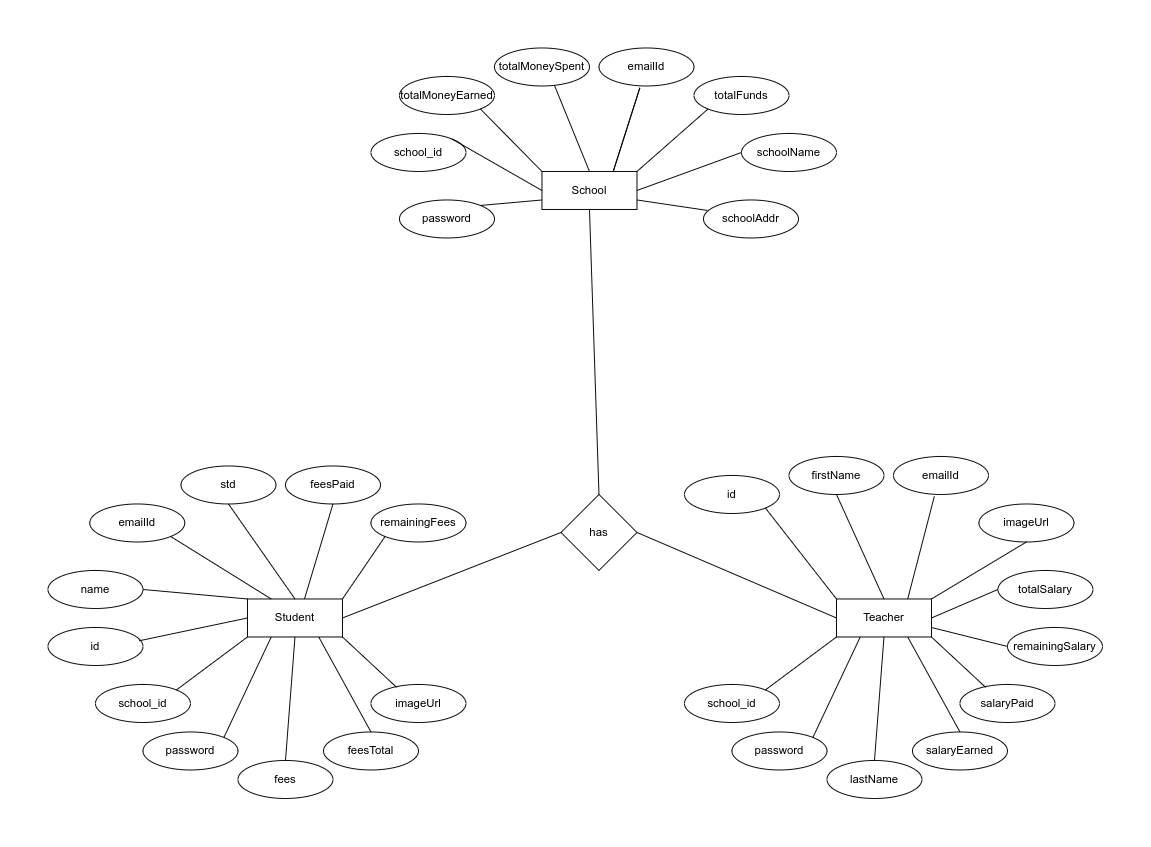

The diagram above was exported from draw.io. Its source (the exported page's mxGraphModel, read from the mxfile embedded in the PNG):
<mxGraphModel dx="1434" dy="1985" grid="1" gridSize="10" guides="1" tooltips="1" connect="1" arrows="1" fold="1" page="1" pageScale="1" pageWidth="827" pageHeight="1169" math="0" shadow="0">
  <root>
    <mxCell id="0" />
    <mxCell id="1" parent="0" />
    <mxCell id="Zm0mzLXGOTJtlR6re_Zh-1" value="Student" style="whiteSpace=wrap;html=1;align=center;" parent="1" vertex="1">
      <mxGeometry x="380" y="80" width="100" height="40" as="geometry" />
    </mxCell>
    <mxCell id="Zm0mzLXGOTJtlR6re_Zh-2" value="id" style="ellipse;whiteSpace=wrap;html=1;align=center;" parent="1" vertex="1">
      <mxGeometry x="170" y="110" width="100" height="40" as="geometry" />
    </mxCell>
    <mxCell id="Zm0mzLXGOTJtlR6re_Zh-3" value="school_id" style="ellipse;whiteSpace=wrap;html=1;align=center;" parent="1" vertex="1">
      <mxGeometry x="220" y="170" width="100" height="40" as="geometry" />
    </mxCell>
    <mxCell id="Zm0mzLXGOTJtlR6re_Zh-5" value="name" style="ellipse;whiteSpace=wrap;html=1;align=center;" parent="1" vertex="1">
      <mxGeometry x="170" y="50" width="100" height="40" as="geometry" />
    </mxCell>
    <mxCell id="Zm0mzLXGOTJtlR6re_Zh-6" value="emailId" style="ellipse;whiteSpace=wrap;html=1;align=center;" parent="1" vertex="1">
      <mxGeometry x="214" y="-20" width="100" height="40" as="geometry" />
    </mxCell>
    <mxCell id="Zm0mzLXGOTJtlR6re_Zh-7" value="password" style="ellipse;whiteSpace=wrap;html=1;align=center;" parent="1" vertex="1">
      <mxGeometry x="270" y="220" width="100" height="40" as="geometry" />
    </mxCell>
    <mxCell id="Zm0mzLXGOTJtlR6re_Zh-8" value="std" style="ellipse;whiteSpace=wrap;html=1;align=center;" parent="1" vertex="1">
      <mxGeometry x="310" y="-60" width="100" height="40" as="geometry" />
    </mxCell>
    <mxCell id="Zm0mzLXGOTJtlR6re_Zh-10" value="feesPaid" style="ellipse;whiteSpace=wrap;html=1;align=center;" parent="1" vertex="1">
      <mxGeometry x="420" y="-60" width="100" height="40" as="geometry" />
    </mxCell>
    <mxCell id="Zm0mzLXGOTJtlR6re_Zh-11" value="remainingFees" style="ellipse;whiteSpace=wrap;html=1;align=center;" parent="1" vertex="1">
      <mxGeometry x="510" y="-20" width="100" height="40" as="geometry" />
    </mxCell>
    <mxCell id="Zm0mzLXGOTJtlR6re_Zh-12" value="fees" style="ellipse;whiteSpace=wrap;html=1;align=center;" parent="1" vertex="1">
      <mxGeometry x="370" y="250" width="100" height="40" as="geometry" />
    </mxCell>
    <mxCell id="Zm0mzLXGOTJtlR6re_Zh-13" value="feesTotal" style="ellipse;whiteSpace=wrap;html=1;align=center;" parent="1" vertex="1">
      <mxGeometry x="460" y="220" width="100" height="40" as="geometry" />
    </mxCell>
    <mxCell id="Zm0mzLXGOTJtlR6re_Zh-14" value="imageUrl" style="ellipse;whiteSpace=wrap;html=1;align=center;" parent="1" vertex="1">
      <mxGeometry x="510" y="170" width="100" height="40" as="geometry" />
    </mxCell>
    <mxCell id="Zm0mzLXGOTJtlR6re_Zh-16" value="" style="endArrow=none;html=1;rounded=0;entryX=0.5;entryY=1;entryDx=0;entryDy=0;exitX=0.5;exitY=0;exitDx=0;exitDy=0;" parent="1" source="Zm0mzLXGOTJtlR6re_Zh-12" target="Zm0mzLXGOTJtlR6re_Zh-1" edge="1">
      <mxGeometry width="50" height="50" relative="1" as="geometry">
        <mxPoint x="390" y="250" as="sourcePoint" />
        <mxPoint x="440" y="200" as="targetPoint" />
      </mxGeometry>
    </mxCell>
    <mxCell id="Zm0mzLXGOTJtlR6re_Zh-17" value="" style="endArrow=none;html=1;rounded=0;entryX=0.75;entryY=1;entryDx=0;entryDy=0;exitX=0.5;exitY=0;exitDx=0;exitDy=0;" parent="1" source="Zm0mzLXGOTJtlR6re_Zh-13" target="Zm0mzLXGOTJtlR6re_Zh-1" edge="1">
      <mxGeometry width="50" height="50" relative="1" as="geometry">
        <mxPoint x="390" y="250" as="sourcePoint" />
        <mxPoint x="440" y="200" as="targetPoint" />
      </mxGeometry>
    </mxCell>
    <mxCell id="Zm0mzLXGOTJtlR6re_Zh-18" value="" style="endArrow=none;html=1;rounded=0;entryX=0.25;entryY=1;entryDx=0;entryDy=0;exitX=1;exitY=0;exitDx=0;exitDy=0;" parent="1" source="Zm0mzLXGOTJtlR6re_Zh-7" target="Zm0mzLXGOTJtlR6re_Zh-1" edge="1">
      <mxGeometry width="50" height="50" relative="1" as="geometry">
        <mxPoint x="390" y="250" as="sourcePoint" />
        <mxPoint x="440" y="200" as="targetPoint" />
      </mxGeometry>
    </mxCell>
    <mxCell id="Zm0mzLXGOTJtlR6re_Zh-19" value="" style="endArrow=none;html=1;rounded=0;entryX=1;entryY=1;entryDx=0;entryDy=0;exitX=0.27;exitY=0.075;exitDx=0;exitDy=0;exitPerimeter=0;" parent="1" source="Zm0mzLXGOTJtlR6re_Zh-14" target="Zm0mzLXGOTJtlR6re_Zh-1" edge="1">
      <mxGeometry width="50" height="50" relative="1" as="geometry">
        <mxPoint x="390" y="250" as="sourcePoint" />
        <mxPoint x="440" y="200" as="targetPoint" />
      </mxGeometry>
    </mxCell>
    <mxCell id="Zm0mzLXGOTJtlR6re_Zh-20" value="" style="endArrow=none;html=1;rounded=0;entryX=0;entryY=1;entryDx=0;entryDy=0;exitX=1;exitY=0;exitDx=0;exitDy=0;" parent="1" source="Zm0mzLXGOTJtlR6re_Zh-3" target="Zm0mzLXGOTJtlR6re_Zh-1" edge="1">
      <mxGeometry width="50" height="50" relative="1" as="geometry">
        <mxPoint x="390" y="250" as="sourcePoint" />
        <mxPoint x="440" y="200" as="targetPoint" />
      </mxGeometry>
    </mxCell>
    <mxCell id="Zm0mzLXGOTJtlR6re_Zh-21" value="" style="endArrow=none;html=1;rounded=0;entryX=0;entryY=0.5;entryDx=0;entryDy=0;exitX=0.96;exitY=0.35;exitDx=0;exitDy=0;exitPerimeter=0;" parent="1" source="Zm0mzLXGOTJtlR6re_Zh-2" target="Zm0mzLXGOTJtlR6re_Zh-1" edge="1">
      <mxGeometry width="50" height="50" relative="1" as="geometry">
        <mxPoint x="390" y="250" as="sourcePoint" />
        <mxPoint x="440" y="200" as="targetPoint" />
      </mxGeometry>
    </mxCell>
    <mxCell id="Zm0mzLXGOTJtlR6re_Zh-22" value="" style="endArrow=none;html=1;rounded=0;entryX=0;entryY=0;entryDx=0;entryDy=0;exitX=1;exitY=0.5;exitDx=0;exitDy=0;" parent="1" source="Zm0mzLXGOTJtlR6re_Zh-5" target="Zm0mzLXGOTJtlR6re_Zh-1" edge="1">
      <mxGeometry width="50" height="50" relative="1" as="geometry">
        <mxPoint x="390" y="250" as="sourcePoint" />
        <mxPoint x="440" y="200" as="targetPoint" />
      </mxGeometry>
    </mxCell>
    <mxCell id="Zm0mzLXGOTJtlR6re_Zh-23" value="" style="endArrow=none;html=1;rounded=0;entryX=0.25;entryY=0;entryDx=0;entryDy=0;exitX=1;exitY=1;exitDx=0;exitDy=0;" parent="1" source="Zm0mzLXGOTJtlR6re_Zh-6" target="Zm0mzLXGOTJtlR6re_Zh-1" edge="1">
      <mxGeometry width="50" height="50" relative="1" as="geometry">
        <mxPoint x="390" y="250" as="sourcePoint" />
        <mxPoint x="440" y="200" as="targetPoint" />
      </mxGeometry>
    </mxCell>
    <mxCell id="Zm0mzLXGOTJtlR6re_Zh-24" value="" style="endArrow=none;html=1;rounded=0;entryX=0.5;entryY=0;entryDx=0;entryDy=0;exitX=0.5;exitY=1;exitDx=0;exitDy=0;" parent="1" source="Zm0mzLXGOTJtlR6re_Zh-8" target="Zm0mzLXGOTJtlR6re_Zh-1" edge="1">
      <mxGeometry width="50" height="50" relative="1" as="geometry">
        <mxPoint x="390" y="250" as="sourcePoint" />
        <mxPoint x="440" y="200" as="targetPoint" />
      </mxGeometry>
    </mxCell>
    <mxCell id="Zm0mzLXGOTJtlR6re_Zh-25" value="" style="endArrow=none;html=1;rounded=0;entryX=0.5;entryY=1;entryDx=0;entryDy=0;" parent="1" target="Zm0mzLXGOTJtlR6re_Zh-10" edge="1">
      <mxGeometry width="50" height="50" relative="1" as="geometry">
        <mxPoint x="440" y="80" as="sourcePoint" />
        <mxPoint x="440" y="200" as="targetPoint" />
      </mxGeometry>
    </mxCell>
    <mxCell id="Zm0mzLXGOTJtlR6re_Zh-26" value="" style="endArrow=none;html=1;rounded=0;entryX=0;entryY=1;entryDx=0;entryDy=0;exitX=1;exitY=0;exitDx=0;exitDy=0;" parent="1" source="Zm0mzLXGOTJtlR6re_Zh-1" target="Zm0mzLXGOTJtlR6re_Zh-11" edge="1">
      <mxGeometry width="50" height="50" relative="1" as="geometry">
        <mxPoint x="390" y="250" as="sourcePoint" />
        <mxPoint x="440" y="200" as="targetPoint" />
      </mxGeometry>
    </mxCell>
    <mxCell id="Zm0mzLXGOTJtlR6re_Zh-51" value="Teacher" style="whiteSpace=wrap;html=1;align=center;" parent="1" vertex="1">
      <mxGeometry x="1000" y="80" width="100" height="40" as="geometry" />
    </mxCell>
    <mxCell id="Zm0mzLXGOTJtlR6re_Zh-52" value="id" style="ellipse;whiteSpace=wrap;html=1;align=center;" parent="1" vertex="1">
      <mxGeometry x="840" y="-50" width="100" height="40" as="geometry" />
    </mxCell>
    <mxCell id="Zm0mzLXGOTJtlR6re_Zh-53" value="school_id" style="ellipse;whiteSpace=wrap;html=1;align=center;" parent="1" vertex="1">
      <mxGeometry x="840" y="170" width="100" height="40" as="geometry" />
    </mxCell>
    <mxCell id="Zm0mzLXGOTJtlR6re_Zh-54" value="firstName" style="ellipse;whiteSpace=wrap;html=1;align=center;" parent="1" vertex="1">
      <mxGeometry x="950" y="-70" width="100" height="40" as="geometry" />
    </mxCell>
    <mxCell id="Zm0mzLXGOTJtlR6re_Zh-55" value="emailId" style="ellipse;whiteSpace=wrap;html=1;align=center;" parent="1" vertex="1">
      <mxGeometry x="1060" y="-70" width="100" height="40" as="geometry" />
    </mxCell>
    <mxCell id="Zm0mzLXGOTJtlR6re_Zh-56" value="password" style="ellipse;whiteSpace=wrap;html=1;align=center;" parent="1" vertex="1">
      <mxGeometry x="890" y="220" width="100" height="40" as="geometry" />
    </mxCell>
    <mxCell id="Zm0mzLXGOTJtlR6re_Zh-57" value="imageUrl" style="ellipse;whiteSpace=wrap;html=1;align=center;" parent="1" vertex="1">
      <mxGeometry x="1150" y="-20" width="100" height="40" as="geometry" />
    </mxCell>
    <mxCell id="Zm0mzLXGOTJtlR6re_Zh-58" value="totalSalary" style="ellipse;whiteSpace=wrap;html=1;align=center;" parent="1" vertex="1">
      <mxGeometry x="1170" y="50" width="100" height="40" as="geometry" />
    </mxCell>
    <mxCell id="Zm0mzLXGOTJtlR6re_Zh-59" value="remainingSalary" style="ellipse;whiteSpace=wrap;html=1;align=center;" parent="1" vertex="1">
      <mxGeometry x="1180" y="110" width="100" height="40" as="geometry" />
    </mxCell>
    <mxCell id="Zm0mzLXGOTJtlR6re_Zh-60" value="lastName" style="ellipse;whiteSpace=wrap;html=1;align=center;" parent="1" vertex="1">
      <mxGeometry x="990" y="250" width="100" height="40" as="geometry" />
    </mxCell>
    <mxCell id="Zm0mzLXGOTJtlR6re_Zh-61" value="salaryEarned" style="ellipse;whiteSpace=wrap;html=1;align=center;" parent="1" vertex="1">
      <mxGeometry x="1080" y="220" width="100" height="40" as="geometry" />
    </mxCell>
    <mxCell id="Zm0mzLXGOTJtlR6re_Zh-62" value="salaryPaid" style="ellipse;whiteSpace=wrap;html=1;align=center;" parent="1" vertex="1">
      <mxGeometry x="1130" y="170" width="100" height="40" as="geometry" />
    </mxCell>
    <mxCell id="Zm0mzLXGOTJtlR6re_Zh-63" value="" style="endArrow=none;html=1;rounded=0;entryX=0.5;entryY=1;entryDx=0;entryDy=0;exitX=0.5;exitY=0;exitDx=0;exitDy=0;" parent="1" source="Zm0mzLXGOTJtlR6re_Zh-60" target="Zm0mzLXGOTJtlR6re_Zh-51" edge="1">
      <mxGeometry width="50" height="50" relative="1" as="geometry">
        <mxPoint x="1010" y="250" as="sourcePoint" />
        <mxPoint x="1060" y="200" as="targetPoint" />
      </mxGeometry>
    </mxCell>
    <mxCell id="Zm0mzLXGOTJtlR6re_Zh-64" value="" style="endArrow=none;html=1;rounded=0;entryX=0.75;entryY=1;entryDx=0;entryDy=0;exitX=0.5;exitY=0;exitDx=0;exitDy=0;" parent="1" source="Zm0mzLXGOTJtlR6re_Zh-61" target="Zm0mzLXGOTJtlR6re_Zh-51" edge="1">
      <mxGeometry width="50" height="50" relative="1" as="geometry">
        <mxPoint x="1010" y="250" as="sourcePoint" />
        <mxPoint x="1060" y="200" as="targetPoint" />
      </mxGeometry>
    </mxCell>
    <mxCell id="Zm0mzLXGOTJtlR6re_Zh-65" value="" style="endArrow=none;html=1;rounded=0;entryX=0.25;entryY=1;entryDx=0;entryDy=0;exitX=1;exitY=0;exitDx=0;exitDy=0;" parent="1" source="Zm0mzLXGOTJtlR6re_Zh-56" target="Zm0mzLXGOTJtlR6re_Zh-51" edge="1">
      <mxGeometry width="50" height="50" relative="1" as="geometry">
        <mxPoint x="1010" y="250" as="sourcePoint" />
        <mxPoint x="1060" y="200" as="targetPoint" />
      </mxGeometry>
    </mxCell>
    <mxCell id="Zm0mzLXGOTJtlR6re_Zh-66" value="" style="endArrow=none;html=1;rounded=0;entryX=1;entryY=1;entryDx=0;entryDy=0;exitX=0.27;exitY=0.075;exitDx=0;exitDy=0;exitPerimeter=0;" parent="1" source="Zm0mzLXGOTJtlR6re_Zh-62" target="Zm0mzLXGOTJtlR6re_Zh-51" edge="1">
      <mxGeometry width="50" height="50" relative="1" as="geometry">
        <mxPoint x="1010" y="250" as="sourcePoint" />
        <mxPoint x="1060" y="200" as="targetPoint" />
      </mxGeometry>
    </mxCell>
    <mxCell id="Zm0mzLXGOTJtlR6re_Zh-67" value="" style="endArrow=none;html=1;rounded=0;entryX=0;entryY=1;entryDx=0;entryDy=0;exitX=1;exitY=0;exitDx=0;exitDy=0;" parent="1" source="Zm0mzLXGOTJtlR6re_Zh-53" target="Zm0mzLXGOTJtlR6re_Zh-51" edge="1">
      <mxGeometry width="50" height="50" relative="1" as="geometry">
        <mxPoint x="1010" y="250" as="sourcePoint" />
        <mxPoint x="1060" y="200" as="targetPoint" />
      </mxGeometry>
    </mxCell>
    <mxCell id="Zm0mzLXGOTJtlR6re_Zh-68" value="" style="endArrow=none;html=1;rounded=0;entryX=0;entryY=0;entryDx=0;entryDy=0;exitX=1;exitY=1;exitDx=0;exitDy=0;" parent="1" source="Zm0mzLXGOTJtlR6re_Zh-52" target="Zm0mzLXGOTJtlR6re_Zh-51" edge="1">
      <mxGeometry width="50" height="50" relative="1" as="geometry">
        <mxPoint x="1010" y="250" as="sourcePoint" />
        <mxPoint x="1060" y="200" as="targetPoint" />
      </mxGeometry>
    </mxCell>
    <mxCell id="Zm0mzLXGOTJtlR6re_Zh-69" value="" style="endArrow=none;html=1;rounded=0;entryX=0.5;entryY=0;entryDx=0;entryDy=0;exitX=0.5;exitY=1;exitDx=0;exitDy=0;" parent="1" source="Zm0mzLXGOTJtlR6re_Zh-54" target="Zm0mzLXGOTJtlR6re_Zh-51" edge="1">
      <mxGeometry width="50" height="50" relative="1" as="geometry">
        <mxPoint x="1010" y="250" as="sourcePoint" />
        <mxPoint x="1060" y="200" as="targetPoint" />
      </mxGeometry>
    </mxCell>
    <mxCell id="Zm0mzLXGOTJtlR6re_Zh-70" value="" style="endArrow=none;html=1;rounded=0;entryX=0.75;entryY=0;entryDx=0;entryDy=0;exitX=0.43;exitY=1.05;exitDx=0;exitDy=0;exitPerimeter=0;" parent="1" source="Zm0mzLXGOTJtlR6re_Zh-55" target="Zm0mzLXGOTJtlR6re_Zh-51" edge="1">
      <mxGeometry width="50" height="50" relative="1" as="geometry">
        <mxPoint x="1010" y="250" as="sourcePoint" />
        <mxPoint x="1060" y="200" as="targetPoint" />
      </mxGeometry>
    </mxCell>
    <mxCell id="Zm0mzLXGOTJtlR6re_Zh-71" value="" style="endArrow=none;html=1;rounded=0;entryX=1;entryY=0;entryDx=0;entryDy=0;exitX=0.5;exitY=1;exitDx=0;exitDy=0;" parent="1" source="Zm0mzLXGOTJtlR6re_Zh-57" target="Zm0mzLXGOTJtlR6re_Zh-51" edge="1">
      <mxGeometry width="50" height="50" relative="1" as="geometry">
        <mxPoint x="1010" y="250" as="sourcePoint" />
        <mxPoint x="1060" y="200" as="targetPoint" />
      </mxGeometry>
    </mxCell>
    <mxCell id="Zm0mzLXGOTJtlR6re_Zh-72" value="" style="endArrow=none;html=1;rounded=0;entryX=0;entryY=0.5;entryDx=0;entryDy=0;exitX=1;exitY=0.5;exitDx=0;exitDy=0;" parent="1" source="Zm0mzLXGOTJtlR6re_Zh-51" target="Zm0mzLXGOTJtlR6re_Zh-58" edge="1">
      <mxGeometry width="50" height="50" relative="1" as="geometry">
        <mxPoint x="1060" y="80" as="sourcePoint" />
        <mxPoint x="1060" y="200" as="targetPoint" />
      </mxGeometry>
    </mxCell>
    <mxCell id="Zm0mzLXGOTJtlR6re_Zh-73" value="" style="endArrow=none;html=1;rounded=0;entryX=0;entryY=0.5;entryDx=0;entryDy=0;exitX=1;exitY=0.75;exitDx=0;exitDy=0;" parent="1" source="Zm0mzLXGOTJtlR6re_Zh-51" target="Zm0mzLXGOTJtlR6re_Zh-59" edge="1">
      <mxGeometry width="50" height="50" relative="1" as="geometry">
        <mxPoint x="1010" y="250" as="sourcePoint" />
        <mxPoint x="1060" y="200" as="targetPoint" />
      </mxGeometry>
    </mxCell>
    <mxCell id="Zm0mzLXGOTJtlR6re_Zh-168" value="School" style="whiteSpace=wrap;html=1;align=center;" parent="1" vertex="1">
      <mxGeometry x="690" y="-370" width="100" height="40" as="geometry" />
    </mxCell>
    <mxCell id="Zm0mzLXGOTJtlR6re_Zh-169" value="totalMoneyEarned" style="ellipse;whiteSpace=wrap;html=1;align=center;" parent="1" vertex="1">
      <mxGeometry x="540" y="-470" width="100" height="40" as="geometry" />
    </mxCell>
    <mxCell id="Zm0mzLXGOTJtlR6re_Zh-170" value="school_id" style="ellipse;whiteSpace=wrap;html=1;align=center;" parent="1" vertex="1">
      <mxGeometry x="510" y="-410" width="100" height="40" as="geometry" />
    </mxCell>
    <mxCell id="Zm0mzLXGOTJtlR6re_Zh-171" value="totalMoneySpent" style="ellipse;whiteSpace=wrap;html=1;align=center;" parent="1" vertex="1">
      <mxGeometry x="640" y="-500" width="100" height="40" as="geometry" />
    </mxCell>
    <mxCell id="Zm0mzLXGOTJtlR6re_Zh-172" value="emailId" style="ellipse;whiteSpace=wrap;html=1;align=center;" parent="1" vertex="1">
      <mxGeometry x="750" y="-500" width="100" height="40" as="geometry" />
    </mxCell>
    <mxCell id="Zm0mzLXGOTJtlR6re_Zh-173" value="password" style="ellipse;whiteSpace=wrap;html=1;align=center;" parent="1" vertex="1">
      <mxGeometry x="540" y="-340" width="100" height="40" as="geometry" />
    </mxCell>
    <mxCell id="Zm0mzLXGOTJtlR6re_Zh-174" value="totalFunds" style="ellipse;whiteSpace=wrap;html=1;align=center;" parent="1" vertex="1">
      <mxGeometry x="850" y="-470" width="100" height="40" as="geometry" />
    </mxCell>
    <mxCell id="Zm0mzLXGOTJtlR6re_Zh-175" value="schoolName" style="ellipse;whiteSpace=wrap;html=1;align=center;" parent="1" vertex="1">
      <mxGeometry x="900" y="-410" width="100" height="40" as="geometry" />
    </mxCell>
    <mxCell id="Zm0mzLXGOTJtlR6re_Zh-176" value="schoolAddr" style="ellipse;whiteSpace=wrap;html=1;align=center;" parent="1" vertex="1">
      <mxGeometry x="860" y="-340" width="100" height="40" as="geometry" />
    </mxCell>
    <mxCell id="Zm0mzLXGOTJtlR6re_Zh-182" value="" style="endArrow=none;html=1;rounded=0;entryX=0;entryY=0.75;entryDx=0;entryDy=0;exitX=1;exitY=0;exitDx=0;exitDy=0;" parent="1" source="Zm0mzLXGOTJtlR6re_Zh-173" target="Zm0mzLXGOTJtlR6re_Zh-168" edge="1">
      <mxGeometry width="50" height="50" relative="1" as="geometry">
        <mxPoint x="700" y="-140" as="sourcePoint" />
        <mxPoint x="750" y="-190" as="targetPoint" />
      </mxGeometry>
    </mxCell>
    <mxCell id="Zm0mzLXGOTJtlR6re_Zh-184" value="" style="endArrow=none;html=1;rounded=0;entryX=0;entryY=0.5;entryDx=0;entryDy=0;exitX=1;exitY=0;exitDx=0;exitDy=0;" parent="1" source="Zm0mzLXGOTJtlR6re_Zh-170" target="Zm0mzLXGOTJtlR6re_Zh-168" edge="1">
      <mxGeometry width="50" height="50" relative="1" as="geometry">
        <mxPoint x="700" y="-140" as="sourcePoint" />
        <mxPoint x="750" y="-190" as="targetPoint" />
      </mxGeometry>
    </mxCell>
    <mxCell id="Zm0mzLXGOTJtlR6re_Zh-185" value="" style="endArrow=none;html=1;rounded=0;entryX=0;entryY=0;entryDx=0;entryDy=0;exitX=1;exitY=1;exitDx=0;exitDy=0;" parent="1" source="Zm0mzLXGOTJtlR6re_Zh-169" target="Zm0mzLXGOTJtlR6re_Zh-168" edge="1">
      <mxGeometry width="50" height="50" relative="1" as="geometry">
        <mxPoint x="700" y="-140" as="sourcePoint" />
        <mxPoint x="750" y="-190" as="targetPoint" />
      </mxGeometry>
    </mxCell>
    <mxCell id="Zm0mzLXGOTJtlR6re_Zh-186" value="" style="endArrow=none;html=1;rounded=0;entryX=0.5;entryY=0;entryDx=0;entryDy=0;exitX=0.63;exitY=0.975;exitDx=0;exitDy=0;exitPerimeter=0;" parent="1" source="Zm0mzLXGOTJtlR6re_Zh-171" target="Zm0mzLXGOTJtlR6re_Zh-168" edge="1">
      <mxGeometry width="50" height="50" relative="1" as="geometry">
        <mxPoint x="700" y="-140" as="sourcePoint" />
        <mxPoint x="750" y="-190" as="targetPoint" />
      </mxGeometry>
    </mxCell>
    <mxCell id="Zm0mzLXGOTJtlR6re_Zh-187" value="" style="endArrow=none;html=1;rounded=0;entryX=0.75;entryY=0;entryDx=0;entryDy=0;exitX=0.43;exitY=1.05;exitDx=0;exitDy=0;exitPerimeter=0;" parent="1" source="Zm0mzLXGOTJtlR6re_Zh-172" target="Zm0mzLXGOTJtlR6re_Zh-168" edge="1">
      <mxGeometry width="50" height="50" relative="1" as="geometry">
        <mxPoint x="700" y="-140" as="sourcePoint" />
        <mxPoint x="750" y="-190" as="targetPoint" />
      </mxGeometry>
    </mxCell>
    <mxCell id="Zm0mzLXGOTJtlR6re_Zh-188" value="" style="endArrow=none;html=1;rounded=0;entryX=1;entryY=0;entryDx=0;entryDy=0;exitX=0;exitY=1;exitDx=0;exitDy=0;" parent="1" source="Zm0mzLXGOTJtlR6re_Zh-174" target="Zm0mzLXGOTJtlR6re_Zh-168" edge="1">
      <mxGeometry width="50" height="50" relative="1" as="geometry">
        <mxPoint x="700" y="-140" as="sourcePoint" />
        <mxPoint x="750" y="-190" as="targetPoint" />
      </mxGeometry>
    </mxCell>
    <mxCell id="Zm0mzLXGOTJtlR6re_Zh-189" value="" style="endArrow=none;html=1;rounded=0;entryX=0;entryY=0.5;entryDx=0;entryDy=0;exitX=1;exitY=0.5;exitDx=0;exitDy=0;" parent="1" source="Zm0mzLXGOTJtlR6re_Zh-168" target="Zm0mzLXGOTJtlR6re_Zh-175" edge="1">
      <mxGeometry width="50" height="50" relative="1" as="geometry">
        <mxPoint x="750" y="-310" as="sourcePoint" />
        <mxPoint x="750" y="-190" as="targetPoint" />
      </mxGeometry>
    </mxCell>
    <mxCell id="Zm0mzLXGOTJtlR6re_Zh-190" value="" style="endArrow=none;html=1;rounded=0;entryX=0.04;entryY=0.275;entryDx=0;entryDy=0;exitX=1;exitY=0.75;exitDx=0;exitDy=0;entryPerimeter=0;" parent="1" source="Zm0mzLXGOTJtlR6re_Zh-168" target="Zm0mzLXGOTJtlR6re_Zh-176" edge="1">
      <mxGeometry width="50" height="50" relative="1" as="geometry">
        <mxPoint x="700" y="-140" as="sourcePoint" />
        <mxPoint x="750" y="-190" as="targetPoint" />
      </mxGeometry>
    </mxCell>
    <mxCell id="Zm0mzLXGOTJtlR6re_Zh-215" value="" style="endArrow=none;html=1;rounded=0;entryX=0.75;entryY=0;entryDx=0;entryDy=0;exitX=0.43;exitY=1.05;exitDx=0;exitDy=0;exitPerimeter=0;" parent="1" source="Zm0mzLXGOTJtlR6re_Zh-172" target="Zm0mzLXGOTJtlR6re_Zh-168" edge="1">
      <mxGeometry width="50" height="50" relative="1" as="geometry">
        <mxPoint x="700" y="-140" as="sourcePoint" />
        <mxPoint x="750" y="-190" as="targetPoint" />
      </mxGeometry>
    </mxCell>
    <mxCell id="Zm0mzLXGOTJtlR6re_Zh-265" value="has" style="rhombus;whiteSpace=wrap;html=1;" parent="1" vertex="1">
      <mxGeometry x="710" y="-30" width="80" height="80" as="geometry" />
    </mxCell>
    <mxCell id="Zm0mzLXGOTJtlR6re_Zh-267" value="" style="endArrow=none;html=1;rounded=0;entryX=0.5;entryY=1;entryDx=0;entryDy=0;exitX=0.5;exitY=0;exitDx=0;exitDy=0;" parent="1" source="Zm0mzLXGOTJtlR6re_Zh-265" target="Zm0mzLXGOTJtlR6re_Zh-168" edge="1">
      <mxGeometry width="50" height="50" relative="1" as="geometry">
        <mxPoint x="840" y="-80" as="sourcePoint" />
        <mxPoint x="890" y="-130" as="targetPoint" />
      </mxGeometry>
    </mxCell>
    <mxCell id="Zm0mzLXGOTJtlR6re_Zh-268" value="" style="endArrow=none;html=1;rounded=0;exitX=1;exitY=0.5;exitDx=0;exitDy=0;entryX=0;entryY=0.5;entryDx=0;entryDy=0;" parent="1" source="Zm0mzLXGOTJtlR6re_Zh-265" target="Zm0mzLXGOTJtlR6re_Zh-51" edge="1">
      <mxGeometry width="50" height="50" relative="1" as="geometry">
        <mxPoint x="840" y="-80" as="sourcePoint" />
        <mxPoint x="890" y="-130" as="targetPoint" />
      </mxGeometry>
    </mxCell>
    <mxCell id="Zm0mzLXGOTJtlR6re_Zh-269" value="" style="endArrow=none;html=1;rounded=0;exitX=1;exitY=0.5;exitDx=0;exitDy=0;entryX=0;entryY=0.5;entryDx=0;entryDy=0;" parent="1" source="Zm0mzLXGOTJtlR6re_Zh-1" target="Zm0mzLXGOTJtlR6re_Zh-265" edge="1">
      <mxGeometry width="50" height="50" relative="1" as="geometry">
        <mxPoint x="840" y="-80" as="sourcePoint" />
        <mxPoint x="890" y="-130" as="targetPoint" />
      </mxGeometry>
    </mxCell>
  </root>
</mxGraphModel>